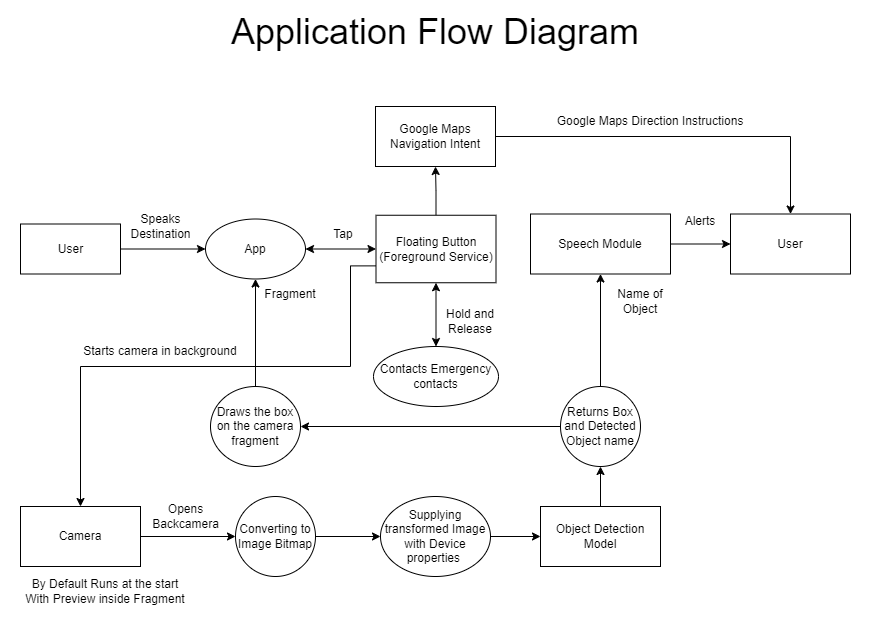

The diagram above was exported from draw.io. Its source (the exported page's mxGraphModel, read from the mxfile embedded in the PNG):
<mxGraphModel dx="1276" dy="677" grid="1" gridSize="10" guides="1" tooltips="1" connect="1" arrows="1" fold="1" page="1" pageScale="1" pageWidth="850" pageHeight="1100" math="0" shadow="0">
  <root>
    <mxCell id="0" />
    <mxCell id="1" parent="0" />
    <mxCell id="7ra1CCl_b8NoNZrsg91H-3" value="" style="edgeStyle=orthogonalEdgeStyle;rounded=0;orthogonalLoop=1;jettySize=auto;html=1;fontSize=12;" parent="1" source="7ra1CCl_b8NoNZrsg91H-1" target="7ra1CCl_b8NoNZrsg91H-2" edge="1">
      <mxGeometry relative="1" as="geometry" />
    </mxCell>
    <mxCell id="7ra1CCl_b8NoNZrsg91H-1" value="User" style="html=1;dashed=0;whitespace=wrap;fontSize=12;" parent="1" vertex="1">
      <mxGeometry x="10" y="267.5" width="100" height="50" as="geometry" />
    </mxCell>
    <mxCell id="7ra1CCl_b8NoNZrsg91H-2" value="App" style="ellipse;whiteSpace=wrap;html=1;dashed=0;" parent="1" vertex="1">
      <mxGeometry x="195" y="262.5" width="100" height="60" as="geometry" />
    </mxCell>
    <mxCell id="7ra1CCl_b8NoNZrsg91H-6" value="User" style="whiteSpace=wrap;html=1;dashed=0;" parent="1" vertex="1">
      <mxGeometry x="720" y="257.5" width="120" height="60" as="geometry" />
    </mxCell>
    <mxCell id="wejhk1eCRVtXx3EoMBJs-1" value="Speaks &lt;br&gt;Destination" style="text;html=1;resizable=0;autosize=1;align=center;verticalAlign=middle;points=[];fillColor=none;strokeColor=none;rounded=0;fontSize=12;" parent="1" vertex="1">
      <mxGeometry x="110" y="250" width="80" height="40" as="geometry" />
    </mxCell>
    <mxCell id="wejhk1eCRVtXx3EoMBJs-4" value="Opens &lt;br&gt;Backcamera" style="text;html=1;resizable=0;autosize=1;align=center;verticalAlign=middle;points=[];fillColor=none;strokeColor=none;rounded=0;fontSize=12;" parent="1" vertex="1">
      <mxGeometry x="130" y="540" width="90" height="40" as="geometry" />
    </mxCell>
    <mxCell id="2ZF1YLtWMZpLgWsw8c4j-6" value="" style="edgeStyle=orthogonalEdgeStyle;rounded=0;orthogonalLoop=1;jettySize=auto;html=1;" parent="1" source="2ZF1YLtWMZpLgWsw8c4j-3" target="2ZF1YLtWMZpLgWsw8c4j-5" edge="1">
      <mxGeometry relative="1" as="geometry" />
    </mxCell>
    <mxCell id="2ZF1YLtWMZpLgWsw8c4j-3" value="Converting to Image Bitmap" style="ellipse;whiteSpace=wrap;html=1;dashed=0;" parent="1" vertex="1">
      <mxGeometry x="225" y="540" width="80" height="80" as="geometry" />
    </mxCell>
    <mxCell id="mrXUfWjoYTLOQjoR7xcJ-12" value="" style="edgeStyle=orthogonalEdgeStyle;rounded=0;orthogonalLoop=1;jettySize=auto;html=1;" parent="1" source="2ZF1YLtWMZpLgWsw8c4j-5" target="mrXUfWjoYTLOQjoR7xcJ-11" edge="1">
      <mxGeometry relative="1" as="geometry" />
    </mxCell>
    <mxCell id="2ZF1YLtWMZpLgWsw8c4j-5" value="Supplying transformed Image with Device properties&amp;nbsp;" style="ellipse;whiteSpace=wrap;html=1;dashed=0;" parent="1" vertex="1">
      <mxGeometry x="370" y="540" width="110" height="80" as="geometry" />
    </mxCell>
    <mxCell id="2ZF1YLtWMZpLgWsw8c4j-16" value="" style="edgeStyle=orthogonalEdgeStyle;rounded=0;orthogonalLoop=1;jettySize=auto;html=1;" parent="1" source="2ZF1YLtWMZpLgWsw8c4j-13" target="2ZF1YLtWMZpLgWsw8c4j-15" edge="1">
      <mxGeometry relative="1" as="geometry" />
    </mxCell>
    <mxCell id="mrXUfWjoYTLOQjoR7xcJ-23" value="" style="edgeStyle=orthogonalEdgeStyle;rounded=0;orthogonalLoop=1;jettySize=auto;html=1;entryX=0.5;entryY=1;entryDx=0;entryDy=0;" parent="1" source="2ZF1YLtWMZpLgWsw8c4j-13" target="mrXUfWjoYTLOQjoR7xcJ-20" edge="1">
      <mxGeometry relative="1" as="geometry">
        <mxPoint x="590" y="340" as="targetPoint" />
      </mxGeometry>
    </mxCell>
    <mxCell id="2ZF1YLtWMZpLgWsw8c4j-13" value="Returns Box and Detected Object name" style="ellipse;whiteSpace=wrap;html=1;dashed=0;" parent="1" vertex="1">
      <mxGeometry x="550" y="430" width="80" height="80" as="geometry" />
    </mxCell>
    <mxCell id="mrXUfWjoYTLOQjoR7xcJ-19" value="" style="edgeStyle=orthogonalEdgeStyle;rounded=0;orthogonalLoop=1;jettySize=auto;html=1;" parent="1" source="2ZF1YLtWMZpLgWsw8c4j-15" target="7ra1CCl_b8NoNZrsg91H-2" edge="1">
      <mxGeometry relative="1" as="geometry" />
    </mxCell>
    <mxCell id="2ZF1YLtWMZpLgWsw8c4j-15" value="Draws the box on the camera&lt;br&gt;fragment" style="ellipse;whiteSpace=wrap;html=1;dashed=0;" parent="1" vertex="1">
      <mxGeometry x="200" y="430" width="90" height="80" as="geometry" />
    </mxCell>
    <mxCell id="2ZF1YLtWMZpLgWsw8c4j-19" value="&lt;font style=&quot;font-size: 36px;&quot;&gt;Application Flow Diagram&lt;/font&gt;" style="text;html=1;strokeColor=none;fillColor=none;align=center;verticalAlign=middle;whiteSpace=wrap;rounded=0;" parent="1" vertex="1">
      <mxGeometry y="60" width="850" height="30" as="geometry" />
    </mxCell>
    <mxCell id="hbjTgl4NNCzGc5n5Q4gr-9" style="edgeStyle=orthogonalEdgeStyle;rounded=0;orthogonalLoop=1;jettySize=auto;html=1;exitX=1;exitY=0.5;exitDx=0;exitDy=0;entryX=0.5;entryY=0;entryDx=0;entryDy=0;" edge="1" parent="1" source="mrXUfWjoYTLOQjoR7xcJ-4" target="7ra1CCl_b8NoNZrsg91H-6">
      <mxGeometry relative="1" as="geometry" />
    </mxCell>
    <mxCell id="mrXUfWjoYTLOQjoR7xcJ-4" value="Google Maps Navigation Intent" style="rounded=0;whiteSpace=wrap;html=1;" parent="1" vertex="1">
      <mxGeometry x="365" y="150" width="120" height="60" as="geometry" />
    </mxCell>
    <mxCell id="mrXUfWjoYTLOQjoR7xcJ-10" value="" style="edgeStyle=orthogonalEdgeStyle;rounded=0;orthogonalLoop=1;jettySize=auto;html=1;" parent="1" source="mrXUfWjoYTLOQjoR7xcJ-9" target="2ZF1YLtWMZpLgWsw8c4j-3" edge="1">
      <mxGeometry relative="1" as="geometry" />
    </mxCell>
    <mxCell id="mrXUfWjoYTLOQjoR7xcJ-9" value="Camera" style="rounded=0;whiteSpace=wrap;html=1;" parent="1" vertex="1">
      <mxGeometry x="10" y="550" width="120" height="60" as="geometry" />
    </mxCell>
    <mxCell id="mrXUfWjoYTLOQjoR7xcJ-13" value="" style="edgeStyle=orthogonalEdgeStyle;rounded=0;orthogonalLoop=1;jettySize=auto;html=1;" parent="1" source="mrXUfWjoYTLOQjoR7xcJ-11" target="2ZF1YLtWMZpLgWsw8c4j-13" edge="1">
      <mxGeometry relative="1" as="geometry" />
    </mxCell>
    <mxCell id="mrXUfWjoYTLOQjoR7xcJ-11" value="Object Detection Model" style="rounded=0;whiteSpace=wrap;html=1;" parent="1" vertex="1">
      <mxGeometry x="530" y="550" width="120" height="60" as="geometry" />
    </mxCell>
    <mxCell id="hbjTgl4NNCzGc5n5Q4gr-7" value="" style="edgeStyle=orthogonalEdgeStyle;rounded=0;orthogonalLoop=1;jettySize=auto;html=1;" edge="1" parent="1" source="mrXUfWjoYTLOQjoR7xcJ-20" target="7ra1CCl_b8NoNZrsg91H-6">
      <mxGeometry relative="1" as="geometry" />
    </mxCell>
    <mxCell id="mrXUfWjoYTLOQjoR7xcJ-20" value="Speech Module" style="rounded=0;whiteSpace=wrap;html=1;" parent="1" vertex="1">
      <mxGeometry x="520" y="257.5" width="140" height="60" as="geometry" />
    </mxCell>
    <mxCell id="mrXUfWjoYTLOQjoR7xcJ-24" value="Name of Object" style="text;html=1;strokeColor=none;fillColor=none;align=center;verticalAlign=middle;whiteSpace=wrap;rounded=0;" parent="1" vertex="1">
      <mxGeometry x="600" y="330" width="60" height="30" as="geometry" />
    </mxCell>
    <mxCell id="mrXUfWjoYTLOQjoR7xcJ-25" value="Fragment" style="text;html=1;strokeColor=none;fillColor=none;align=center;verticalAlign=middle;whiteSpace=wrap;rounded=0;" parent="1" vertex="1">
      <mxGeometry x="250" y="322.5" width="60" height="30" as="geometry" />
    </mxCell>
    <mxCell id="hbjTgl4NNCzGc5n5Q4gr-6" value="" style="endArrow=classic;startArrow=classic;html=1;rounded=0;exitX=1;exitY=0.5;exitDx=0;exitDy=0;entryX=0;entryY=0.5;entryDx=0;entryDy=0;" edge="1" parent="1" source="7ra1CCl_b8NoNZrsg91H-2" target="hbjTgl4NNCzGc5n5Q4gr-16">
      <mxGeometry width="50" height="50" relative="1" as="geometry">
        <mxPoint x="400" y="370" as="sourcePoint" />
        <mxPoint x="375" y="292.5" as="targetPoint" />
      </mxGeometry>
    </mxCell>
    <mxCell id="hbjTgl4NNCzGc5n5Q4gr-8" value="Alerts" style="text;html=1;strokeColor=none;fillColor=none;align=center;verticalAlign=middle;whiteSpace=wrap;rounded=0;" vertex="1" parent="1">
      <mxGeometry x="660" y="250" width="60" height="30" as="geometry" />
    </mxCell>
    <mxCell id="hbjTgl4NNCzGc5n5Q4gr-10" value="Google Maps Direction Instructions" style="text;html=1;strokeColor=none;fillColor=none;align=center;verticalAlign=middle;whiteSpace=wrap;rounded=0;" vertex="1" parent="1">
      <mxGeometry x="540" y="150" width="200" height="30" as="geometry" />
    </mxCell>
    <mxCell id="hbjTgl4NNCzGc5n5Q4gr-13" value="Tap" style="text;html=1;strokeColor=none;fillColor=none;align=center;verticalAlign=middle;whiteSpace=wrap;rounded=0;" vertex="1" parent="1">
      <mxGeometry x="303" y="262.5" width="60" height="30" as="geometry" />
    </mxCell>
    <mxCell id="hbjTgl4NNCzGc5n5Q4gr-14" value="Hold and Release" style="text;html=1;strokeColor=none;fillColor=none;align=center;verticalAlign=middle;whiteSpace=wrap;rounded=0;" vertex="1" parent="1">
      <mxGeometry x="430" y="350" width="60" height="30" as="geometry" />
    </mxCell>
    <mxCell id="hbjTgl4NNCzGc5n5Q4gr-17" value="" style="edgeStyle=orthogonalEdgeStyle;rounded=0;orthogonalLoop=1;jettySize=auto;html=1;" edge="1" parent="1" source="hbjTgl4NNCzGc5n5Q4gr-16" target="mrXUfWjoYTLOQjoR7xcJ-4">
      <mxGeometry relative="1" as="geometry" />
    </mxCell>
    <mxCell id="hbjTgl4NNCzGc5n5Q4gr-18" style="edgeStyle=orthogonalEdgeStyle;rounded=0;orthogonalLoop=1;jettySize=auto;html=1;exitX=0;exitY=0.75;exitDx=0;exitDy=0;entryX=0.5;entryY=0;entryDx=0;entryDy=0;" edge="1" parent="1" source="hbjTgl4NNCzGc5n5Q4gr-16" target="mrXUfWjoYTLOQjoR7xcJ-9">
      <mxGeometry relative="1" as="geometry">
        <Array as="points">
          <mxPoint x="340" y="309" />
          <mxPoint x="340" y="410" />
          <mxPoint x="70" y="410" />
        </Array>
      </mxGeometry>
    </mxCell>
    <mxCell id="hbjTgl4NNCzGc5n5Q4gr-16" value="Floating Button (Foreground Service)" style="rounded=0;whiteSpace=wrap;html=1;" vertex="1" parent="1">
      <mxGeometry x="365.5" y="258.75" width="120" height="67.5" as="geometry" />
    </mxCell>
    <mxCell id="hbjTgl4NNCzGc5n5Q4gr-19" value="By Default Runs at the start With Preview inside Fragment" style="text;html=1;strokeColor=none;fillColor=none;align=center;verticalAlign=middle;whiteSpace=wrap;rounded=0;" vertex="1" parent="1">
      <mxGeometry x="10" y="620" width="170" height="30" as="geometry" />
    </mxCell>
    <mxCell id="hbjTgl4NNCzGc5n5Q4gr-20" value="Starts camera in background" style="text;html=1;strokeColor=none;fillColor=none;align=center;verticalAlign=middle;whiteSpace=wrap;rounded=0;" vertex="1" parent="1">
      <mxGeometry x="70" y="380" width="160" height="30" as="geometry" />
    </mxCell>
    <mxCell id="hbjTgl4NNCzGc5n5Q4gr-21" value="Contacts Emergency contacts" style="ellipse;whiteSpace=wrap;html=1;" vertex="1" parent="1">
      <mxGeometry x="363" y="390" width="125" height="60" as="geometry" />
    </mxCell>
    <mxCell id="hbjTgl4NNCzGc5n5Q4gr-22" value="" style="endArrow=classic;startArrow=classic;html=1;rounded=0;entryX=0.5;entryY=1;entryDx=0;entryDy=0;exitX=0.5;exitY=0;exitDx=0;exitDy=0;" edge="1" parent="1" source="hbjTgl4NNCzGc5n5Q4gr-21" target="hbjTgl4NNCzGc5n5Q4gr-16">
      <mxGeometry width="50" height="50" relative="1" as="geometry">
        <mxPoint x="490" y="460" as="sourcePoint" />
        <mxPoint x="540" y="410" as="targetPoint" />
      </mxGeometry>
    </mxCell>
  </root>
</mxGraphModel>